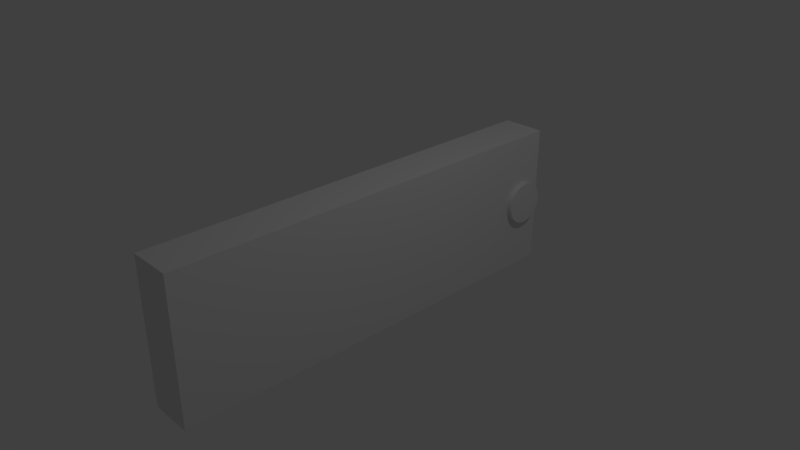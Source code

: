 # Source: door.blend  (saved by Blender 2.78.0; exported with 4.5.12 LTS)
import bpy
from mathutils import Matrix  # noqa: F401  (used for matrix-valued properties, if any)

bpy.ops.wm.read_factory_settings(use_empty=True)
scene = bpy.context.scene
scene.name = 'Scene'

# ---- collections
col_collection_1 = bpy.data.collections.new('Collection 1'); scene.collection.children.link(col_collection_1)

# ---- materials (node trees are filled in below, after node groups)
mat_material = bpy.data.materials.new('Material')
mat_material.alpha_threshold = 0.0
mat_material.use_transparent_shadow = False
mat_material.roughness = 0.5
mat_material.line_color = (0.0, 0.0, 0.0, 1.0)

# ---- material node trees

# ---- world
world_world = bpy.data.worlds.new('World'); scene.world = world_world
world_world.color = (0.05088, 0.05088, 0.05088)
world_world.use_sun_shadow = False
world_world.sun_shadow_jitter_overblur = 0.0
world_world.cycles.sampling_method = 'MANUAL'

# ---- cameras
cam_camera = bpy.data.cameras.new('Camera')
cam_camera.clip_end = 100.0
cam_camera.lens = 35.0
cam_camera.sensor_width = 32.0
cam_camera.sensor_height = 18.0
cam_camera.ortho_scale = 7.314
cam_camera.dof.focus_distance = 0.0
cam_camera.dof.aperture_fstop = 128.0

# ---- lights
light_lamp = bpy.data.lights.new('Lamp', 'POINT')
light_lamp.transmission_factor = 0.0
light_lamp.cutoff_distance = 30.0
light_lamp.energy = 100.0
light_lamp.shadow_buffer_clip_start = 1.001
light_lamp.shadow_soft_size = 0.1
light_lamp.shadow_maximum_resolution = 0.006
light_lamp.use_absolute_resolution = True

# ---- meshes
me_cylinder = bpy.data.meshes.new('Cylinder')
me_cylinder.from_pydata([(0.0, 1.0, -1.0), (0.0, 1.0, 1.0), (0.1951, 0.9808, -1.0), (0.1951, 0.9808, 1.0), (0.3827, 0.9239, -1.0), (0.3827, 0.9239, 1.0), (0.5556, 0.8315, -1.0), (0.5556, 0.8315, 1.0), (0.7071, 0.7071, -1.0), (0.7071, 0.7071, 1.0), (0.8315, 0.5556, -1.0), (0.8315, 0.5556, 1.0), (0.9239, 0.3827, -1.0), (0.9239, 0.3827, 1.0), (0.9808, 0.1951, -1.0), (0.9808, 0.1951, 1.0), (1.0, 7.55e-08, -1.0), (1.0, 7.55e-08, 1.0), (0.9808, -0.1951, -1.0), (0.9808, -0.1951, 1.0), (0.9239, -0.3827, -1.0), (0.9239, -0.3827, 1.0), (0.8315, -0.5556, -1.0), (0.8315, -0.5556, 1.0), (0.7071, -0.7071, -1.0), (0.7071, -0.7071, 1.0), (0.5556, -0.8315, -1.0), (0.5556, -0.8315, 1.0), (0.3827, -0.9239, -1.0), (0.3827, -0.9239, 1.0), (0.1951, -0.9808, -1.0), (0.1951, -0.9808, 1.0), (-3.258e-07, -1.0, -1.0), (-3.258e-07, -1.0, 1.0), (-0.1951, -0.9808, -1.0), (-0.1951, -0.9808, 1.0), (-0.3827, -0.9239, -1.0), (-0.3827, -0.9239, 1.0), (-0.5556, -0.8315, -1.0), (-0.5556, -0.8315, 1.0), (-0.7071, -0.7071, -1.0), (-0.7071, -0.7071, 1.0), (-0.8315, -0.5556, -1.0), (-0.8315, -0.5556, 1.0), (-0.9239, -0.3827, -1.0), (-0.9239, -0.3827, 1.0), (-0.9808, -0.1951, -1.0), (-0.9808, -0.1951, 1.0), (-1.0, 9.656e-07, -1.0), (-1.0, 9.656e-07, 1.0), (-0.9808, 0.1951, -1.0), (-0.9808, 0.1951, 1.0), (-0.9239, 0.3827, -1.0), (-0.9239, 0.3827, 1.0), (-0.8315, 0.5556, -1.0), (-0.8315, 0.5556, 1.0), (-0.7071, 0.7071, -1.0), (-0.7071, 0.7071, 1.0), (-0.5556, 0.8315, -1.0), (-0.5556, 0.8315, 1.0), (-0.3827, 0.9239, -1.0), (-0.3827, 0.9239, 1.0), (-0.1951, 0.9808, -1.0), (-0.1951, 0.9808, 1.0)], [], [(0, 1, 3, 2), (2, 3, 5, 4), (4, 5, 7, 6), (6, 7, 9, 8), (8, 9, 11, 10), (10, 11, 13, 12), (12, 13, 15, 14), (14, 15, 17, 16), (16, 17, 19, 18), (18, 19, 21, 20), (20, 21, 23, 22), (22, 23, 25, 24), (24, 25, 27, 26), (26, 27, 29, 28), (28, 29, 31, 30), (30, 31, 33, 32), (32, 33, 35, 34), (34, 35, 37, 36), (36, 37, 39, 38), (38, 39, 41, 40), (40, 41, 43, 42), (42, 43, 45, 44), (44, 45, 47, 46), (46, 47, 49, 48), (48, 49, 51, 50), (50, 51, 53, 52), (52, 53, 55, 54), (54, 55, 57, 56), (56, 57, 59, 58), (58, 59, 61, 60), (3, 1, 63, 61, 59, 57, 55, 53, 51, 49, 47, 45, 43, 41, 39, 37, 35, 33, 31, 29, 27, 25, 23, 21, 19, 17, 15, 13, 11, 9, 7, 5), (60, 61, 63, 62), (62, 63, 1, 0), (0, 2, 4, 6, 8, 10, 12, 14, 16, 18, 20, 22, 24, 26, 28, 30, 32, 34, 36, 38, 40, 42, 44, 46, 48, 50, 52, 54, 56, 58, 60, 62)])
me_cylinder.use_remesh_preserve_volume = False
me_cylinder.use_remesh_preserve_attributes = False
me_cylinder.use_mirror_vertex_groups = False
me_cylinder.update()
me_cube = bpy.data.meshes.new('Cube')
me_cube.from_pydata([(1.0, 1.0, -1.0), (1.0, -1.0, -1.0), (-1.0, -1.0, -1.0), (-1.0, 1.0, -1.0), (1.0, 1.0, 1.0), (1.0, -1.0, 1.0), (-1.0, -1.0, 1.0), (-1.0, 1.0, 1.0)], [], [(0, 1, 2, 3), (4, 7, 6, 5), (0, 4, 5, 1), (1, 5, 6, 2), (2, 6, 7, 3), (4, 0, 3, 7)])
me_cube.materials.append(mat_material)
me_cube.use_remesh_preserve_volume = False
me_cube.use_remesh_preserve_attributes = False
me_cube.use_mirror_vertex_groups = False
me_cube.update()

# ---- objects
ob_cylinder = bpy.data.objects.new('Cylinder', me_cylinder)
ob_cube = bpy.data.objects.new('Cube', me_cube)
ob_lamp = bpy.data.objects.new('Lamp', light_lamp)
ob_camera = bpy.data.objects.new('Camera', cam_camera)

# ---- transforms, parenting, visibility, modifiers, constraints
ob_cylinder.location = (0.3331, 2.66, 0.0)
ob_cylinder.rotation_euler = (0.0, 1.571, 0.0)
ob_cylinder.scale = (0.3, 0.3, 0.05)
ob_cylinder.lineart.crease_threshold = 0.0
ob_cube.location = (0.0, 0.0, 0.0)
ob_cube.scale = (0.3, 3.0, 1.0)
ob_cube.lock_rotations_4d = False
ob_cube.empty_display_type = 'ARROWS'
ob_cube.lineart.crease_threshold = 0.0
ob_lamp.location = (4.076, 1.005, 5.904)
ob_lamp.rotation_euler = (0.6503, 0.05522, 1.866)
ob_lamp.lock_rotations_4d = False
ob_lamp.empty_display_type = 'ARROWS'
ob_lamp.color = (0.0, 0.0, 0.0, 0.0)
ob_lamp.lineart.crease_threshold = 0.0
ob_camera.location = (7.481, -6.508, 5.344)
ob_camera.rotation_euler = (1.109, 0.0, 0.8149)
ob_camera.lock_rotations_4d = False
ob_camera.empty_display_type = 'ARROWS'
ob_camera.color = (0.0, 0.0, 0.0, 0.0)
ob_camera.display_type = 'WIRE'
ob_camera.lineart.crease_threshold = 0.0

# ---- collection membership
col_collection_1.objects.link(ob_cylinder)
col_collection_1.objects.link(ob_cube)
col_collection_1.objects.link(ob_lamp)
col_collection_1.objects.link(ob_camera)

# ---- scene / render settings (as saved in the file)
scene.camera = ob_camera
scene.frame_start = 1; scene.frame_end = 250; scene.frame_set(1)
scene.render.engine = 'BLENDER_EEVEE_NEXT'
scene.render.resolution_percentage = 50
scene.render.dither_intensity = 0.0
scene.cycles.use_denoising = False
scene.cycles.samples = 128
scene.cycles.sampling_pattern = 'TABULATED_SOBOL'
scene.cycles.light_sampling_threshold = 0.0
scene.cycles.use_adaptive_sampling = False
scene.cycles.use_light_tree = False
scene.cycles.blur_glossy = 0.0
scene.cycles.sample_clamp_indirect = 0.0
scene.view_settings.view_transform = 'Standard'
bpy.context.view_layer.update()
